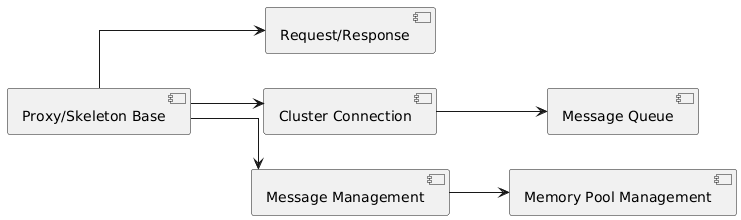

The diagram above was rendered by PlantUML. Its source (embedded in the PNG):
@startuml

left to right direction
skinparam linetype ortho

component "Proxy/Skeleton Base" as ps_proxy_base
component "Request/Response" as ps_request_response
component "Cluster Connection" as ps_cluster_connection
component "Message Management" as ps_message_management
component "Message Queue" as ps_message_queue
component "Memory Pool Management" as ps_memory_pool

ps_proxy_base --> ps_request_response
ps_proxy_base --> ps_cluster_connection
ps_cluster_connection --> ps_message_queue
ps_message_management --> ps_memory_pool
ps_proxy_base --> ps_message_management

@enduml